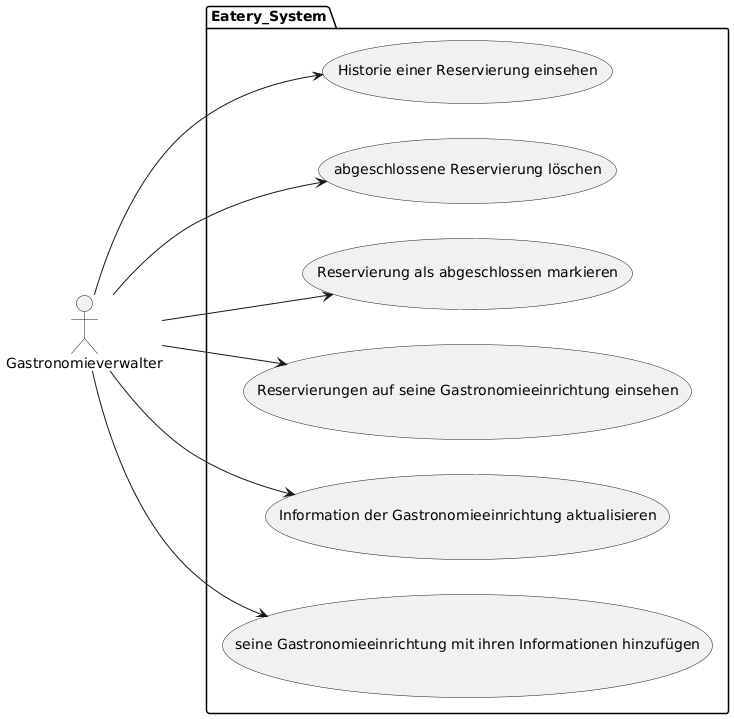

The diagram above was rendered by PlantUML. Its source (embedded in the PNG):
@startuml
left to right direction
actor "Gastronomieverwalter" as manager
package Eatery_System {

  usecase "seine Gastronomieeinrichtung mit ihren Informationen hinzufügen" as UC7
  usecase "Information der Gastronomieeinrichtung aktualisieren" as UC8
  usecase "Reservierungen auf seine Gastronomieeinrichtung einsehen" as UC9
  usecase "Reservierung als abgeschlossen markieren" as UC10
  usecase "abgeschlossene Reservierung löschen" as UC11
  usecase "Historie einer Reservierung einsehen" as UC12
}
manager --> UC7
manager --> UC8
manager --> UC9
manager --> UC10
manager --> UC11
manager --> UC12
@enduml